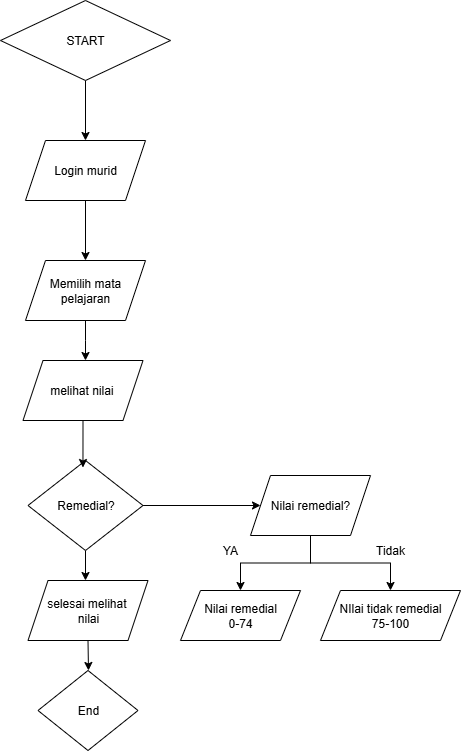

The diagram above was exported from draw.io. Its source (the exported page's mxGraphModel, read from the mxfile embedded in the PNG):
<mxGraphModel dx="1383" dy="746" grid="1" gridSize="10" guides="1" tooltips="1" connect="1" arrows="1" fold="1" page="1" pageScale="1" pageWidth="827" pageHeight="1169" math="0" shadow="0">
  <root>
    <mxCell id="0" />
    <mxCell id="1" parent="0" />
    <mxCell id="KZYZxd2lNQ5Uy04cmv39-54" style="edgeStyle=orthogonalEdgeStyle;rounded=0;orthogonalLoop=1;jettySize=auto;html=1;exitX=0.5;exitY=1;exitDx=0;exitDy=0;entryX=0.5;entryY=0;entryDx=0;entryDy=0;" edge="1" parent="1" source="KZYZxd2lNQ5Uy04cmv39-2" target="KZYZxd2lNQ5Uy04cmv39-5">
      <mxGeometry relative="1" as="geometry" />
    </mxCell>
    <mxCell id="KZYZxd2lNQ5Uy04cmv39-2" value="START" style="rhombus;whiteSpace=wrap;html=1;" vertex="1" parent="1">
      <mxGeometry x="300" y="50" width="170" height="80" as="geometry" />
    </mxCell>
    <mxCell id="KZYZxd2lNQ5Uy04cmv39-45" style="edgeStyle=orthogonalEdgeStyle;rounded=0;orthogonalLoop=1;jettySize=auto;html=1;exitX=0.5;exitY=1;exitDx=0;exitDy=0;" edge="1" parent="1" source="KZYZxd2lNQ5Uy04cmv39-4">
      <mxGeometry relative="1" as="geometry">
        <mxPoint x="385" y="410" as="targetPoint" />
      </mxGeometry>
    </mxCell>
    <mxCell id="KZYZxd2lNQ5Uy04cmv39-4" value="Memilih mata pelajaran" style="shape=parallelogram;perimeter=parallelogramPerimeter;whiteSpace=wrap;html=1;fixedSize=1;" vertex="1" parent="1">
      <mxGeometry x="325" y="310" width="120" height="60" as="geometry" />
    </mxCell>
    <mxCell id="KZYZxd2lNQ5Uy04cmv39-53" style="edgeStyle=orthogonalEdgeStyle;rounded=0;orthogonalLoop=1;jettySize=auto;html=1;exitX=0.5;exitY=1;exitDx=0;exitDy=0;entryX=0.5;entryY=0;entryDx=0;entryDy=0;" edge="1" parent="1" source="KZYZxd2lNQ5Uy04cmv39-5" target="KZYZxd2lNQ5Uy04cmv39-4">
      <mxGeometry relative="1" as="geometry" />
    </mxCell>
    <mxCell id="KZYZxd2lNQ5Uy04cmv39-5" value="Login murid" style="shape=parallelogram;perimeter=parallelogramPerimeter;whiteSpace=wrap;html=1;fixedSize=1;" vertex="1" parent="1">
      <mxGeometry x="325" y="190" width="120" height="60" as="geometry" />
    </mxCell>
    <mxCell id="KZYZxd2lNQ5Uy04cmv39-8" value="melihat nilai&amp;nbsp;" style="shape=parallelogram;perimeter=parallelogramPerimeter;whiteSpace=wrap;html=1;fixedSize=1;" vertex="1" parent="1">
      <mxGeometry x="322.5" y="410" width="120" height="60" as="geometry" />
    </mxCell>
    <mxCell id="KZYZxd2lNQ5Uy04cmv39-36" style="edgeStyle=orthogonalEdgeStyle;rounded=0;orthogonalLoop=1;jettySize=auto;html=1;exitX=0.5;exitY=1;exitDx=0;exitDy=0;" edge="1" parent="1" source="KZYZxd2lNQ5Uy04cmv39-9" target="KZYZxd2lNQ5Uy04cmv39-18">
      <mxGeometry relative="1" as="geometry" />
    </mxCell>
    <mxCell id="KZYZxd2lNQ5Uy04cmv39-37" style="edgeStyle=orthogonalEdgeStyle;rounded=0;orthogonalLoop=1;jettySize=auto;html=1;exitX=0.5;exitY=1;exitDx=0;exitDy=0;entryX=0.5;entryY=0;entryDx=0;entryDy=0;" edge="1" parent="1" source="KZYZxd2lNQ5Uy04cmv39-9" target="KZYZxd2lNQ5Uy04cmv39-15">
      <mxGeometry relative="1" as="geometry" />
    </mxCell>
    <mxCell id="KZYZxd2lNQ5Uy04cmv39-9" value="Nilai remedial?" style="shape=parallelogram;perimeter=parallelogramPerimeter;whiteSpace=wrap;html=1;fixedSize=1;" vertex="1" parent="1">
      <mxGeometry x="550" y="525" width="120" height="60" as="geometry" />
    </mxCell>
    <mxCell id="KZYZxd2lNQ5Uy04cmv39-52" style="edgeStyle=orthogonalEdgeStyle;rounded=0;orthogonalLoop=1;jettySize=auto;html=1;exitX=0.5;exitY=1;exitDx=0;exitDy=0;" edge="1" parent="1" source="KZYZxd2lNQ5Uy04cmv39-10">
      <mxGeometry relative="1" as="geometry">
        <mxPoint x="388" y="720" as="targetPoint" />
      </mxGeometry>
    </mxCell>
    <mxCell id="KZYZxd2lNQ5Uy04cmv39-10" value="selesai melihat&amp;nbsp;&lt;div&gt;nilai&lt;/div&gt;" style="shape=parallelogram;perimeter=parallelogramPerimeter;whiteSpace=wrap;html=1;fixedSize=1;" vertex="1" parent="1">
      <mxGeometry x="327.5" y="630" width="120" height="60" as="geometry" />
    </mxCell>
    <mxCell id="KZYZxd2lNQ5Uy04cmv39-35" style="edgeStyle=orthogonalEdgeStyle;rounded=0;orthogonalLoop=1;jettySize=auto;html=1;exitX=1;exitY=0.5;exitDx=0;exitDy=0;entryX=0;entryY=0.5;entryDx=0;entryDy=0;" edge="1" parent="1" source="KZYZxd2lNQ5Uy04cmv39-12" target="KZYZxd2lNQ5Uy04cmv39-9">
      <mxGeometry relative="1" as="geometry" />
    </mxCell>
    <mxCell id="KZYZxd2lNQ5Uy04cmv39-49" style="edgeStyle=orthogonalEdgeStyle;rounded=0;orthogonalLoop=1;jettySize=auto;html=1;exitX=0.5;exitY=1;exitDx=0;exitDy=0;" edge="1" parent="1" source="KZYZxd2lNQ5Uy04cmv39-12">
      <mxGeometry relative="1" as="geometry">
        <mxPoint x="385" y="630" as="targetPoint" />
      </mxGeometry>
    </mxCell>
    <mxCell id="KZYZxd2lNQ5Uy04cmv39-12" value="Remedial?" style="rhombus;whiteSpace=wrap;html=1;" vertex="1" parent="1">
      <mxGeometry x="327.5" y="510" width="115" height="90" as="geometry" />
    </mxCell>
    <mxCell id="KZYZxd2lNQ5Uy04cmv39-15" value="Nilai remedial&lt;div&gt;0-74&lt;/div&gt;" style="shape=parallelogram;perimeter=parallelogramPerimeter;whiteSpace=wrap;html=1;fixedSize=1;" vertex="1" parent="1">
      <mxGeometry x="480" y="640" width="120" height="50" as="geometry" />
    </mxCell>
    <mxCell id="KZYZxd2lNQ5Uy04cmv39-18" value="&lt;div&gt;NIlai tidak remedial&lt;/div&gt;75-100" style="shape=parallelogram;perimeter=parallelogramPerimeter;whiteSpace=wrap;html=1;fixedSize=1;" vertex="1" parent="1">
      <mxGeometry x="620" y="640" width="140" height="50" as="geometry" />
    </mxCell>
    <mxCell id="KZYZxd2lNQ5Uy04cmv39-20" value="YA" style="text;html=1;align=center;verticalAlign=middle;whiteSpace=wrap;rounded=0;" vertex="1" parent="1">
      <mxGeometry x="500" y="585" width="60" height="30" as="geometry" />
    </mxCell>
    <mxCell id="KZYZxd2lNQ5Uy04cmv39-21" value="Tidak" style="text;html=1;align=center;verticalAlign=middle;whiteSpace=wrap;rounded=0;" vertex="1" parent="1">
      <mxGeometry x="660" y="585" width="60" height="30" as="geometry" />
    </mxCell>
    <mxCell id="KZYZxd2lNQ5Uy04cmv39-25" value="End" style="rhombus;whiteSpace=wrap;html=1;" vertex="1" parent="1">
      <mxGeometry x="337.5" y="720" width="100" height="80" as="geometry" />
    </mxCell>
    <mxCell id="KZYZxd2lNQ5Uy04cmv39-38" style="edgeStyle=orthogonalEdgeStyle;rounded=0;orthogonalLoop=1;jettySize=auto;html=1;exitX=0.5;exitY=1;exitDx=0;exitDy=0;entryX=0.478;entryY=0.078;entryDx=0;entryDy=0;entryPerimeter=0;" edge="1" parent="1" source="KZYZxd2lNQ5Uy04cmv39-8" target="KZYZxd2lNQ5Uy04cmv39-12">
      <mxGeometry relative="1" as="geometry" />
    </mxCell>
  </root>
</mxGraphModel>